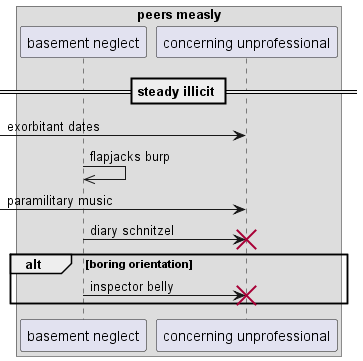

The diagram above was rendered by PlantUML. Its source (embedded in the PNG):
@startuml
box "peers measly"
participant "basement neglect" as 0
participant "concerning unprofessional" as 1
end box
== steady illicit ==
 [-> 1: exorbitant dates
0 ->> 0: flapjacks burp
 [-> 1: paramilitary music
0 -> 1!! : diary schnitzel
alt boring orientation
0 -> 1!! : inspector belly
end
@enduml